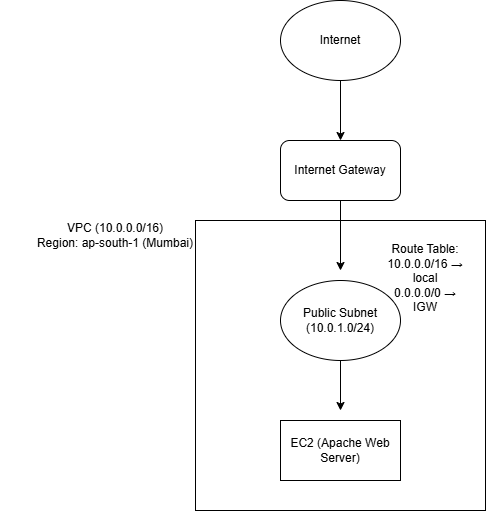

The diagram above was exported from draw.io. Its source (the exported page's mxGraphModel, read from the mxfile embedded in the PNG):
<mxGraphModel dx="1042" dy="527" grid="1" gridSize="10" guides="1" tooltips="1" connect="1" arrows="1" fold="1" page="1" pageScale="1" pageWidth="850" pageHeight="1100" math="0" shadow="0">
  <root>
    <mxCell id="0" />
    <mxCell id="1" parent="0" />
    <mxCell id="SGNRLJ1DaHBmotAeYZzI-2" edge="1" parent="1" source="SGNRLJ1DaHBmotAeYZzI-1" style="edgeStyle=orthogonalEdgeStyle;rounded=0;orthogonalLoop=1;jettySize=auto;html=1;" target="SGNRLJ1DaHBmotAeYZzI-3">
      <mxGeometry relative="1" as="geometry">
        <mxPoint x="380" y="210" as="targetPoint" />
      </mxGeometry>
    </mxCell>
    <mxCell id="SGNRLJ1DaHBmotAeYZzI-1" parent="1" style="ellipse;whiteSpace=wrap;html=1;" value="Internet" vertex="1">
      <mxGeometry height="80" width="120" x="320" y="40" as="geometry" />
    </mxCell>
    <mxCell id="SGNRLJ1DaHBmotAeYZzI-5" edge="1" parent="1" source="SGNRLJ1DaHBmotAeYZzI-3" style="edgeStyle=orthogonalEdgeStyle;rounded=0;orthogonalLoop=1;jettySize=auto;html=1;">
      <mxGeometry relative="1" as="geometry">
        <mxPoint x="380" y="310" as="targetPoint" />
      </mxGeometry>
    </mxCell>
    <mxCell id="SGNRLJ1DaHBmotAeYZzI-3" parent="1" style="rounded=1;whiteSpace=wrap;html=1;" value="Internet Gateway" vertex="1">
      <mxGeometry height="60" width="120" x="320" y="180" as="geometry" />
    </mxCell>
    <mxCell id="SGNRLJ1DaHBmotAeYZzI-7" edge="1" parent="1" source="SGNRLJ1DaHBmotAeYZzI-6" style="edgeStyle=orthogonalEdgeStyle;rounded=0;orthogonalLoop=1;jettySize=auto;html=1;">
      <mxGeometry relative="1" as="geometry">
        <mxPoint x="380" y="450" as="targetPoint" />
      </mxGeometry>
    </mxCell>
    <mxCell id="SGNRLJ1DaHBmotAeYZzI-6" parent="1" style="ellipse;whiteSpace=wrap;html=1;" value="Public Subnet (10.0.1.0/24)" vertex="1">
      <mxGeometry height="80" width="120" x="320" y="320" as="geometry" />
    </mxCell>
    <mxCell id="SGNRLJ1DaHBmotAeYZzI-8" parent="1" style="rounded=0;whiteSpace=wrap;html=1;" value="EC2 (Apache Web Server)" vertex="1">
      <mxGeometry height="60" width="120" x="320" y="460" as="geometry" />
    </mxCell>
    <mxCell id="SGNRLJ1DaHBmotAeYZzI-10" parent="1" style="rounded=0;whiteSpace=wrap;html=1;gradientColor=none;fillColor=none;" value="" vertex="1">
      <mxGeometry height="290" width="290" x="235" y="260" as="geometry" />
    </mxCell>
    <mxCell id="SGNRLJ1DaHBmotAeYZzI-11" parent="1" style="text;html=1;whiteSpace=wrap;strokeColor=none;fillColor=none;align=center;verticalAlign=middle;rounded=0;" value="&lt;div&gt;VPC (10.0.0.0/16)&lt;/div&gt;&lt;div&gt;Region: ap-south-1 (Mumbai)&lt;/div&gt;" vertex="1">
      <mxGeometry height="30" width="230" x="40" y="260" as="geometry" />
    </mxCell>
    <mxCell id="SGNRLJ1DaHBmotAeYZzI-13" parent="1" style="text;html=1;whiteSpace=wrap;strokeColor=none;fillColor=none;align=center;verticalAlign=middle;rounded=0;" value="&lt;div&gt;Route Table:&lt;/div&gt;&lt;div&gt;10.0.0.0/16 → local&lt;/div&gt;&lt;div&gt;0.0.0.0/0 → IGW&lt;/div&gt;&lt;div&gt;&lt;br&gt;&lt;/div&gt;" vertex="1">
      <mxGeometry height="110" width="80" x="425" y="270" as="geometry" />
    </mxCell>
  </root>
</mxGraphModel>